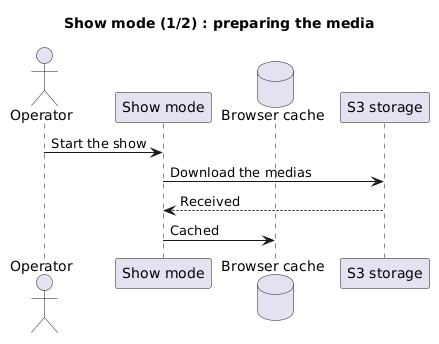

The diagram above was rendered by PlantUML. Its source (embedded in the PNG):
@startuml
title Show mode (1/2) : preparing the media

skinparam shadowing false

actor Operator
participant "Show mode" as App
database "Browser cache" as Cache
participant "S3 storage" as S3

Operator -> App : Start the show

App -> S3 : Download the medias
S3 --> App : Received
App -> Cache : Cached

@enduml